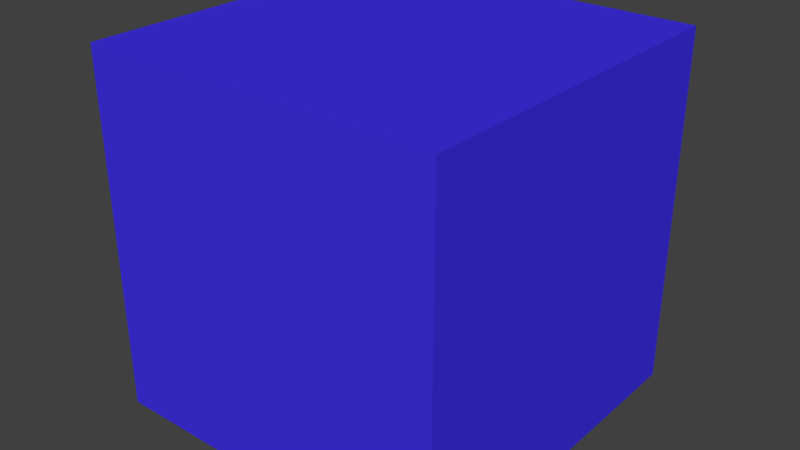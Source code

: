 # Source: Subjekt_Highlight.blend  (saved by Blender 2.70.5; exported with 4.5.12 LTS)
import bpy
from mathutils import Matrix  # noqa: F401  (used for matrix-valued properties, if any)

bpy.ops.wm.read_factory_settings(use_empty=True)
scene = bpy.context.scene
scene.name = 'Scene'

# ---- collections
col_collection_1 = bpy.data.collections.new('Collection 1'); scene.collection.children.link(col_collection_1)

# ---- materials (node trees are filled in below, after node groups)
mat_material_002 = bpy.data.materials.new('Material.002')
mat_material_002.alpha_threshold = 0.0
mat_material_002.use_transparent_shadow = False
mat_material_002.diffuse_color = (0.05, 0.03, 0.8, 1.0)
mat_material_002.roughness = 0.5
mat_material_002.line_color = (0.0, 0.0, 0.0, 1.0)

# ---- material node trees

# ---- world
world_world = bpy.data.worlds.new('World'); scene.world = world_world
world_world.color = (0.05088, 0.05088, 0.05088)
world_world.use_sun_shadow = False
world_world.sun_shadow_jitter_overblur = 0.0
world_world.cycles.sampling_method = 'MANUAL'
world_world.cycles.sample_map_resolution = 256

# ---- meshes
me_cube_001 = bpy.data.meshes.new('Cube.001')
me_cube_001.from_pydata([(-1.0, -1.0, -1.0), (-1.0, 1.0, -1.0), (1.0, 1.0, -1.0), (1.0, -1.0, -1.0), (-1.0, -1.0, 1.0), (-1.0, 1.0, 1.0), (1.0, 1.0, 1.0), (1.0, -1.0, 1.0)], [], [(4, 5, 1, 0), (5, 6, 2, 1), (6, 7, 3, 2), (7, 4, 0, 3), (0, 1, 2, 3), (7, 6, 5, 4)])
me_cube_001.materials.append(mat_material_002)
me_cube_001.use_remesh_preserve_volume = False
me_cube_001.use_remesh_preserve_attributes = False
me_cube_001.use_mirror_vertex_groups = False
me_cube_001.update()

# ---- objects
ob_cube = bpy.data.objects.new('Cube', me_cube_001)

# ---- transforms, parenting, visibility, modifiers, constraints
ob_cube.location = (0.0, 0.0, 0.0)
ob_cube.lineart.crease_threshold = 0.0

# ---- collection membership
col_collection_1.objects.link(ob_cube)

# ---- scene / render settings (as saved in the file)
scene.frame_start = 1; scene.frame_end = 250; scene.frame_set(1)
scene.render.engine = 'BLENDER_EEVEE_NEXT'
scene.render.resolution_percentage = 50
scene.render.dither_intensity = 0.0
scene.cycles.use_denoising = False
scene.cycles.samples = 10
scene.cycles.sampling_pattern = 'TABULATED_SOBOL'
scene.cycles.light_sampling_threshold = 0.0
scene.cycles.use_adaptive_sampling = False
scene.cycles.use_light_tree = False
scene.cycles.blur_glossy = 0.0
scene.cycles.volume_bounces = 1
scene.cycles.pixel_filter_type = 'GAUSSIAN'
scene.cycles.sample_clamp_indirect = 0.0
scene.view_settings.view_transform = 'Standard'
bpy.context.view_layer.update()

# ---- added for rendering (the .blend has no active camera and no usable light): camera, sun
cam_auto = bpy.data.cameras.new('AutoCamera')
cam_auto.lens = 50.0
cam_auto.sensor_width = 36.0
cam_auto.clip_end = 1000.0
ob_auto_camera = bpy.data.objects.new('AutoCamera', cam_auto)
scene.collection.objects.link(ob_auto_camera)
ob_auto_camera.location = (3.20507, -3.84609, 2.56406)
ob_auto_camera.rotation_euler = (1.09748, -7.21219e-08, 0.694738)
scene.camera = ob_auto_camera
light_auto_sun = bpy.data.lights.new('AutoSun', 'SUN')
light_auto_sun.energy = 3.0
light_auto_sun.angle = 0.0523599
ob_auto_sun = bpy.data.objects.new('AutoSun', light_auto_sun)
scene.collection.objects.link(ob_auto_sun)
ob_auto_sun.rotation_euler = (0.872665, 0.174533, 0.523599)
bpy.context.view_layer.update()
